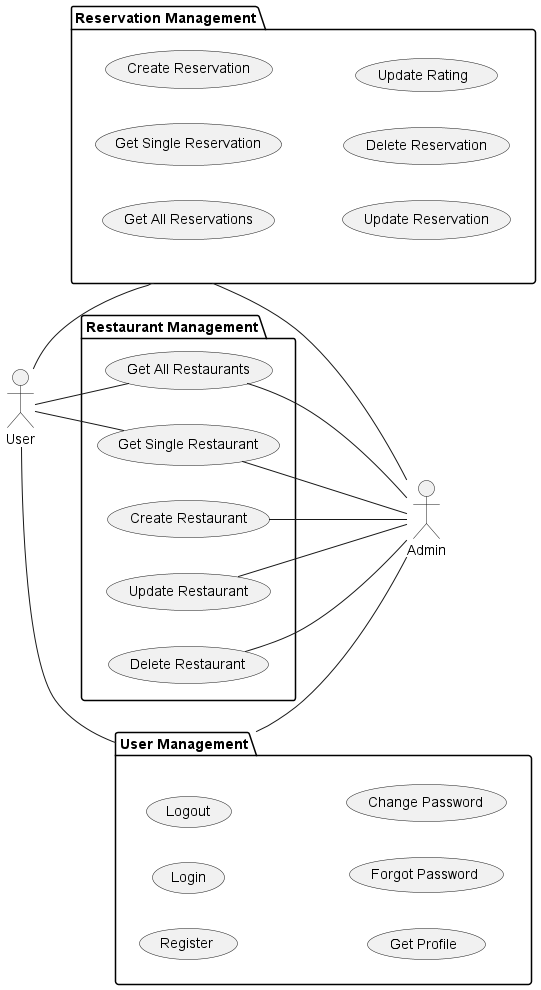

The diagram above was rendered by PlantUML. Its source (embedded in the PNG):
@startuml Restaurant Reservation System Use Case Diagram
left to right direction
actor "User" as u
' rectangle "Restaurant Reservation System" {
'     usecase "Get All Restaurants" as getAllRestaurants
'     usecase "Get Single Restaurant" as getSingleRestaurant
'     usecase "Create Restaurant" as createRestaurant
'     usecase "Update Restaurant" as updateRestaurant
'     usecase "Delete Restaurant" as deleteRestaurant
' }

package "Restaurant Management" as RestaurantManagement {
    usecase "Get All Restaurants" as getAllRestaurants
    usecase "Get Single Restaurant" as getSingleRestaurant
    usecase "Create Restaurant" as createRestaurant
    usecase "Update Restaurant" as updateRestaurant
    usecase "Delete Restaurant" as deleteRestaurant
}
package "Reservation Management" as ReservationManagement {
    usecase "Get All Reservations" as getAllReservations
    usecase "Get Single Reservation" as getSingleReservation
    usecase "Create Reservation" as createReservation
    usecase "Update Reservation" as updateReservation
    usecase "Delete Reservation" as deleteReservation
    usecase "Update Rating" as updateRating
}
package "User Management" as UserManagement {
    usecase "Register" as register
    usecase "Login" as login
    usecase "Logout" as logout
    usecase "Get Profile" as getProfile
    usecase "Forgot Password" as forgotPassword
    usecase "Change Password" as changePassword
}
u -- (getAllRestaurants)
u -- (getSingleRestaurant)
u -- (ReservationManagement)
' u -- (getAllReservations)
' u -- (getSingleReservation)
' u -- (createReservation)
' u -- (updateReservation)
' u -- (deleteReservation)
' u -- (updateRating)
u -- (UserManagement)

actor "Admin" as a
(getAllRestaurants) -- a
(getSingleRestaurant) -- a
(createRestaurant) -- a
(updateRestaurant) -- a
(deleteRestaurant) -- a
(ReservationManagement) -- a
' (getAllReservations) -- a
' (getSingleReservation) -- a
' (createReservation) -- a
' (updateReservation) -- a
' (deleteReservation) -- a
' (updateRating) -- a
(UserManagement) -- a
@enduml